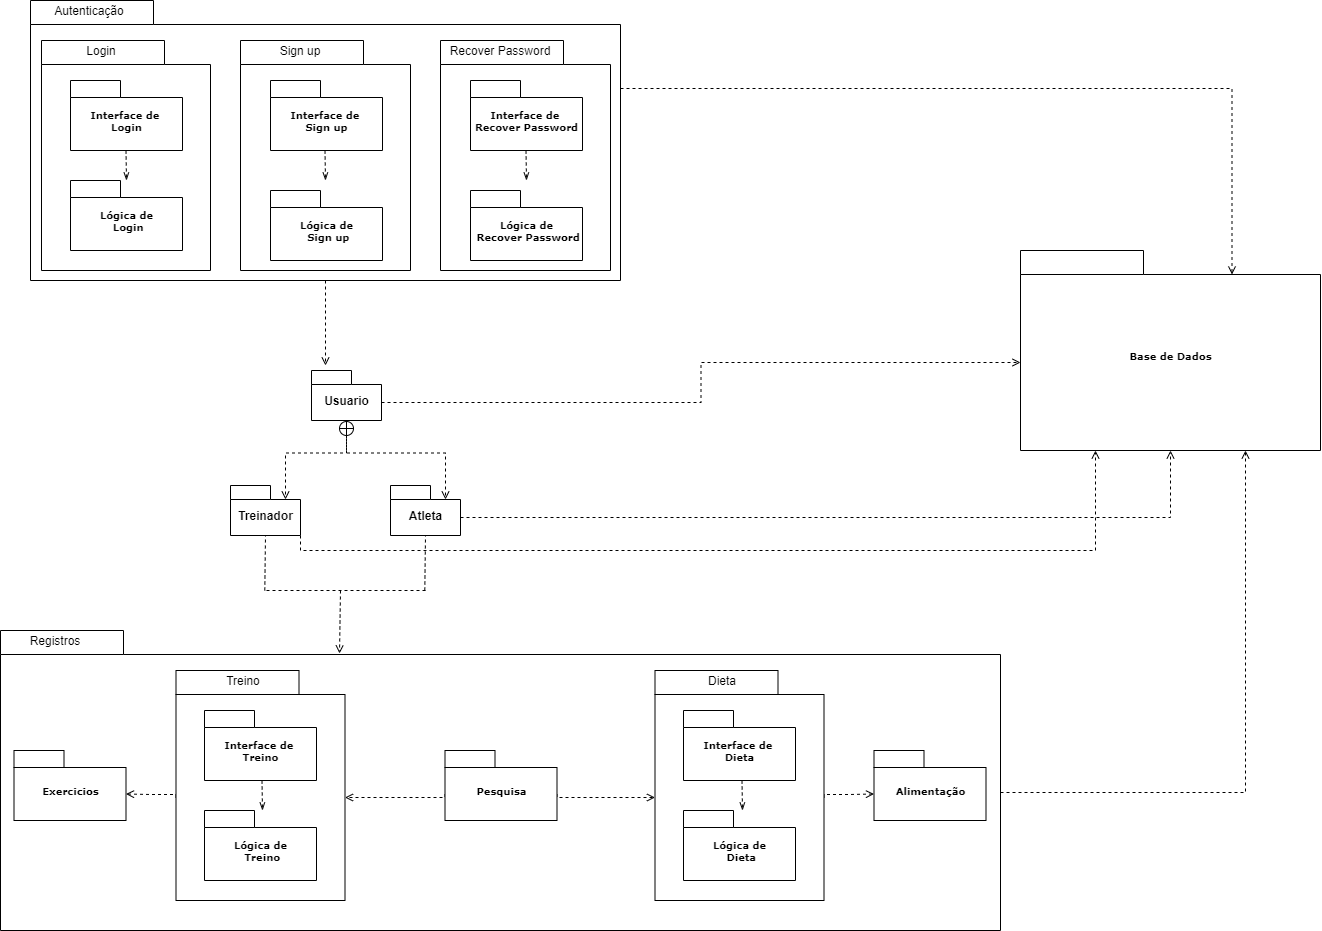

The diagram above was exported from draw.io. Its source (the exported page's mxGraphModel, read from the mxfile embedded in the PNG):
<mxGraphModel dx="2370" dy="1340" grid="1" gridSize="10" guides="1" tooltips="1" connect="1" arrows="1" fold="1" page="1" pageScale="1" pageWidth="827" pageHeight="1169" math="0" shadow="0">
  <root>
    <mxCell id="0" />
    <mxCell id="1" parent="0" />
    <mxCell id="ovZ37xXHjwZBVONX843U-11" style="edgeStyle=orthogonalEdgeStyle;rounded=0;orthogonalLoop=1;jettySize=auto;html=1;exitX=0;exitY=0;exitDx=1000;exitDy=162;exitPerimeter=0;entryX=0.75;entryY=1;entryDx=0;entryDy=0;entryPerimeter=0;dashed=1;endArrow=open;endFill=0;" edge="1" parent="1" source="L6LtvXSmP8f15JtamJVT-54" target="ovZ37xXHjwZBVONX843U-7">
      <mxGeometry relative="1" as="geometry" />
    </mxCell>
    <mxCell id="L6LtvXSmP8f15JtamJVT-54" value="" style="shape=folder;fontStyle=1;spacingTop=10;tabWidth=123;tabHeight=24;tabPosition=left;html=1;rounded=0;shadow=0;comic=0;labelBackgroundColor=none;strokeWidth=1;fontFamily=Verdana;fontSize=10;align=center;" parent="1" vertex="1">
      <mxGeometry x="10" y="760" width="1000" height="300" as="geometry" />
    </mxCell>
    <mxCell id="L6LtvXSmP8f15JtamJVT-32" style="edgeStyle=orthogonalEdgeStyle;rounded=0;orthogonalLoop=1;jettySize=auto;html=1;exitX=0.5;exitY=1;exitDx=0;exitDy=0;exitPerimeter=0;entryX=0.2;entryY=-0.1;entryDx=0;entryDy=0;entryPerimeter=0;dashed=1;startArrow=none;startFill=0;endArrow=open;endFill=0;" parent="1" source="L6LtvXSmP8f15JtamJVT-19" target="L6LtvXSmP8f15JtamJVT-21" edge="1">
      <mxGeometry relative="1" as="geometry" />
    </mxCell>
    <mxCell id="ovZ37xXHjwZBVONX843U-10" style="edgeStyle=orthogonalEdgeStyle;rounded=0;orthogonalLoop=1;jettySize=auto;html=1;exitX=0;exitY=0;exitDx=590;exitDy=88;exitPerimeter=0;entryX=0;entryY=0;entryDx=211.5;entryDy=24;entryPerimeter=0;dashed=1;endArrow=open;endFill=0;" edge="1" parent="1" source="L6LtvXSmP8f15JtamJVT-19" target="ovZ37xXHjwZBVONX843U-7">
      <mxGeometry relative="1" as="geometry">
        <Array as="points">
          <mxPoint x="1242" y="218" />
        </Array>
      </mxGeometry>
    </mxCell>
    <mxCell id="L6LtvXSmP8f15JtamJVT-19" value="" style="shape=folder;fontStyle=1;spacingTop=10;tabWidth=123;tabHeight=24;tabPosition=left;html=1;rounded=0;shadow=0;comic=0;labelBackgroundColor=none;strokeWidth=1;fontFamily=Verdana;fontSize=10;align=center;" parent="1" vertex="1">
      <mxGeometry x="40" y="130" width="590" height="280" as="geometry" />
    </mxCell>
    <mxCell id="L6LtvXSmP8f15JtamJVT-1" value="" style="shape=folder;fontStyle=1;spacingTop=10;tabWidth=123;tabHeight=24;tabPosition=left;html=1;rounded=0;shadow=0;comic=0;labelBackgroundColor=none;strokeWidth=1;fontFamily=Verdana;fontSize=10;align=center;" parent="1" vertex="1">
      <mxGeometry x="51" y="170" width="169" height="230" as="geometry" />
    </mxCell>
    <mxCell id="L6LtvXSmP8f15JtamJVT-2" value="Interface de&amp;nbsp;&lt;br&gt;Login" style="shape=folder;fontStyle=1;spacingTop=10;tabWidth=50;tabHeight=17;tabPosition=left;html=1;rounded=0;shadow=0;comic=0;labelBackgroundColor=none;strokeWidth=1;fontFamily=Verdana;fontSize=10;align=center;" parent="1" vertex="1">
      <mxGeometry x="80" y="210" width="112" height="70" as="geometry" />
    </mxCell>
    <mxCell id="L6LtvXSmP8f15JtamJVT-3" value="Lógica de&lt;br&gt;&amp;nbsp;Login" style="shape=folder;fontStyle=1;spacingTop=10;tabWidth=50;tabHeight=17;tabPosition=left;html=1;rounded=0;shadow=0;comic=0;labelBackgroundColor=none;strokeWidth=1;fontFamily=Verdana;fontSize=10;align=center;" parent="1" vertex="1">
      <mxGeometry x="80" y="310" width="112" height="70" as="geometry" />
    </mxCell>
    <mxCell id="L6LtvXSmP8f15JtamJVT-6" value="" style="endArrow=openThin;html=1;dashed=1;endFill=0;" parent="1" edge="1">
      <mxGeometry width="50" height="50" relative="1" as="geometry">
        <mxPoint x="135.5" y="280" as="sourcePoint" />
        <mxPoint x="136" y="310" as="targetPoint" />
      </mxGeometry>
    </mxCell>
    <mxCell id="L6LtvXSmP8f15JtamJVT-7" value="Login" style="text;html=1;strokeColor=none;fillColor=none;align=center;verticalAlign=middle;whiteSpace=wrap;rounded=0;" parent="1" vertex="1">
      <mxGeometry x="51" y="170" width="120" height="20" as="geometry" />
    </mxCell>
    <mxCell id="L6LtvXSmP8f15JtamJVT-8" value="" style="shape=folder;fontStyle=1;spacingTop=10;tabWidth=123;tabHeight=24;tabPosition=left;html=1;rounded=0;shadow=0;comic=0;labelBackgroundColor=none;strokeWidth=1;fontFamily=Verdana;fontSize=10;align=center;" parent="1" vertex="1">
      <mxGeometry x="250" y="170" width="170" height="230" as="geometry" />
    </mxCell>
    <mxCell id="L6LtvXSmP8f15JtamJVT-9" value="Interface de&amp;nbsp;&lt;br&gt;Sign up" style="shape=folder;fontStyle=1;spacingTop=10;tabWidth=50;tabHeight=17;tabPosition=left;html=1;rounded=0;shadow=0;comic=0;labelBackgroundColor=none;strokeWidth=1;fontFamily=Verdana;fontSize=10;align=center;" parent="1" vertex="1">
      <mxGeometry x="280" y="210" width="112" height="70" as="geometry" />
    </mxCell>
    <mxCell id="L6LtvXSmP8f15JtamJVT-10" value="Lógica de&lt;br&gt;&amp;nbsp;Sign up" style="shape=folder;fontStyle=1;spacingTop=10;tabWidth=50;tabHeight=17;tabPosition=left;html=1;rounded=0;shadow=0;comic=0;labelBackgroundColor=none;strokeWidth=1;fontFamily=Verdana;fontSize=10;align=center;" parent="1" vertex="1">
      <mxGeometry x="280" y="320" width="112" height="70" as="geometry" />
    </mxCell>
    <mxCell id="L6LtvXSmP8f15JtamJVT-11" value="" style="endArrow=openThin;html=1;dashed=1;endFill=0;" parent="1" edge="1">
      <mxGeometry width="50" height="50" relative="1" as="geometry">
        <mxPoint x="334.5" y="280" as="sourcePoint" />
        <mxPoint x="335" y="310" as="targetPoint" />
      </mxGeometry>
    </mxCell>
    <mxCell id="L6LtvXSmP8f15JtamJVT-12" value="Sign up" style="text;html=1;strokeColor=none;fillColor=none;align=center;verticalAlign=middle;whiteSpace=wrap;rounded=0;" parent="1" vertex="1">
      <mxGeometry x="250" y="170" width="120" height="20" as="geometry" />
    </mxCell>
    <mxCell id="L6LtvXSmP8f15JtamJVT-13" value="" style="shape=folder;fontStyle=1;spacingTop=10;tabWidth=123;tabHeight=24;tabPosition=left;html=1;rounded=0;shadow=0;comic=0;labelBackgroundColor=none;strokeWidth=1;fontFamily=Verdana;fontSize=10;align=center;" parent="1" vertex="1">
      <mxGeometry x="450" y="170" width="170" height="230" as="geometry" />
    </mxCell>
    <mxCell id="L6LtvXSmP8f15JtamJVT-14" value="Interface de&amp;nbsp;&lt;br&gt;Recover Password" style="shape=folder;fontStyle=1;spacingTop=10;tabWidth=50;tabHeight=17;tabPosition=left;html=1;rounded=0;shadow=0;comic=0;labelBackgroundColor=none;strokeWidth=1;fontFamily=Verdana;fontSize=10;align=center;" parent="1" vertex="1">
      <mxGeometry x="480" y="210" width="112" height="70" as="geometry" />
    </mxCell>
    <mxCell id="L6LtvXSmP8f15JtamJVT-15" value="Lógica de&lt;br&gt;&amp;nbsp;Recover Password" style="shape=folder;fontStyle=1;spacingTop=10;tabWidth=50;tabHeight=17;tabPosition=left;html=1;rounded=0;shadow=0;comic=0;labelBackgroundColor=none;strokeWidth=1;fontFamily=Verdana;fontSize=10;align=center;" parent="1" vertex="1">
      <mxGeometry x="480" y="320" width="112" height="70" as="geometry" />
    </mxCell>
    <mxCell id="L6LtvXSmP8f15JtamJVT-16" value="" style="endArrow=openThin;html=1;dashed=1;endFill=0;" parent="1" edge="1">
      <mxGeometry width="50" height="50" relative="1" as="geometry">
        <mxPoint x="535.5" y="280" as="sourcePoint" />
        <mxPoint x="536" y="310" as="targetPoint" />
      </mxGeometry>
    </mxCell>
    <mxCell id="L6LtvXSmP8f15JtamJVT-17" value="Recover Password" style="text;html=1;strokeColor=none;fillColor=none;align=center;verticalAlign=middle;whiteSpace=wrap;rounded=0;" parent="1" vertex="1">
      <mxGeometry x="450" y="170" width="120" height="20" as="geometry" />
    </mxCell>
    <mxCell id="L6LtvXSmP8f15JtamJVT-20" value="Autenticação" style="text;html=1;strokeColor=none;fillColor=none;align=center;verticalAlign=middle;whiteSpace=wrap;rounded=0;" parent="1" vertex="1">
      <mxGeometry x="40" y="130" width="118" height="20" as="geometry" />
    </mxCell>
    <mxCell id="L6LtvXSmP8f15JtamJVT-30" style="edgeStyle=orthogonalEdgeStyle;rounded=0;orthogonalLoop=1;jettySize=auto;html=1;exitX=0.5;exitY=1;exitDx=0;exitDy=0;exitPerimeter=0;entryX=0;entryY=0;entryDx=55;entryDy=14;entryPerimeter=0;dashed=1;endArrow=open;endFill=0;" parent="1" source="L6LtvXSmP8f15JtamJVT-21" target="L6LtvXSmP8f15JtamJVT-22" edge="1">
      <mxGeometry relative="1" as="geometry" />
    </mxCell>
    <mxCell id="L6LtvXSmP8f15JtamJVT-31" style="edgeStyle=orthogonalEdgeStyle;rounded=0;orthogonalLoop=1;jettySize=auto;html=1;exitX=0.5;exitY=1;exitDx=0;exitDy=0;exitPerimeter=0;entryX=0;entryY=0;entryDx=55;entryDy=14;entryPerimeter=0;dashed=1;endArrow=open;endFill=0;startArrow=circlePlus;startFill=0;" parent="1" source="L6LtvXSmP8f15JtamJVT-21" target="L6LtvXSmP8f15JtamJVT-23" edge="1">
      <mxGeometry relative="1" as="geometry" />
    </mxCell>
    <mxCell id="ovZ37xXHjwZBVONX843U-12" style="edgeStyle=orthogonalEdgeStyle;rounded=0;orthogonalLoop=1;jettySize=auto;html=1;exitX=0;exitY=0;exitDx=70;exitDy=32;exitPerimeter=0;entryX=0;entryY=0;entryDx=0;entryDy=112;entryPerimeter=0;dashed=1;endArrow=open;endFill=0;" edge="1" parent="1" source="L6LtvXSmP8f15JtamJVT-21" target="ovZ37xXHjwZBVONX843U-7">
      <mxGeometry relative="1" as="geometry" />
    </mxCell>
    <mxCell id="L6LtvXSmP8f15JtamJVT-21" value="Usuario" style="shape=folder;fontStyle=1;spacingTop=10;tabWidth=40;tabHeight=14;tabPosition=left;html=1;" parent="1" vertex="1">
      <mxGeometry x="321" y="500" width="70" height="50" as="geometry" />
    </mxCell>
    <mxCell id="ovZ37xXHjwZBVONX843U-14" style="edgeStyle=orthogonalEdgeStyle;rounded=0;orthogonalLoop=1;jettySize=auto;html=1;exitX=0;exitY=0;exitDx=70;exitDy=32;exitPerimeter=0;entryX=0.25;entryY=1;entryDx=0;entryDy=0;entryPerimeter=0;dashed=1;endArrow=open;endFill=0;" edge="1" parent="1" source="L6LtvXSmP8f15JtamJVT-22" target="ovZ37xXHjwZBVONX843U-7">
      <mxGeometry relative="1" as="geometry">
        <Array as="points">
          <mxPoint x="310" y="680" />
          <mxPoint x="1105" y="680" />
        </Array>
      </mxGeometry>
    </mxCell>
    <mxCell id="L6LtvXSmP8f15JtamJVT-22" value="Treinador" style="shape=folder;fontStyle=1;spacingTop=10;tabWidth=40;tabHeight=14;tabPosition=left;html=1;" parent="1" vertex="1">
      <mxGeometry x="240" y="615" width="70" height="50" as="geometry" />
    </mxCell>
    <mxCell id="ovZ37xXHjwZBVONX843U-13" style="edgeStyle=orthogonalEdgeStyle;rounded=0;orthogonalLoop=1;jettySize=auto;html=1;exitX=0;exitY=0;exitDx=70;exitDy=32;exitPerimeter=0;dashed=1;endArrow=open;endFill=0;" edge="1" parent="1" source="L6LtvXSmP8f15JtamJVT-23" target="ovZ37xXHjwZBVONX843U-7">
      <mxGeometry relative="1" as="geometry" />
    </mxCell>
    <mxCell id="L6LtvXSmP8f15JtamJVT-23" value="Atleta" style="shape=folder;fontStyle=1;spacingTop=10;tabWidth=40;tabHeight=14;tabPosition=left;html=1;" parent="1" vertex="1">
      <mxGeometry x="400" y="615" width="70" height="50" as="geometry" />
    </mxCell>
    <mxCell id="L6LtvXSmP8f15JtamJVT-52" style="edgeStyle=orthogonalEdgeStyle;rounded=0;orthogonalLoop=1;jettySize=auto;html=1;exitX=0;exitY=0;exitDx=0;exitDy=127;exitPerimeter=0;entryX=0;entryY=0;entryDx=112;entryDy=43.5;entryPerimeter=0;dashed=1;startArrow=none;startFill=0;endArrow=open;endFill=0;" parent="1" source="L6LtvXSmP8f15JtamJVT-38" target="L6LtvXSmP8f15JtamJVT-48" edge="1">
      <mxGeometry relative="1" as="geometry">
        <Array as="points">
          <mxPoint x="185.5" y="924" />
          <mxPoint x="160.5" y="924" />
        </Array>
      </mxGeometry>
    </mxCell>
    <mxCell id="L6LtvXSmP8f15JtamJVT-38" value="" style="shape=folder;fontStyle=1;spacingTop=10;tabWidth=123;tabHeight=24;tabPosition=left;html=1;rounded=0;shadow=0;comic=0;labelBackgroundColor=none;strokeWidth=1;fontFamily=Verdana;fontSize=10;align=center;" parent="1" vertex="1">
      <mxGeometry x="185.5" y="800" width="169" height="230" as="geometry" />
    </mxCell>
    <mxCell id="L6LtvXSmP8f15JtamJVT-39" value="Interface de&amp;nbsp;&lt;br&gt;Treino" style="shape=folder;fontStyle=1;spacingTop=10;tabWidth=50;tabHeight=17;tabPosition=left;html=1;rounded=0;shadow=0;comic=0;labelBackgroundColor=none;strokeWidth=1;fontFamily=Verdana;fontSize=10;align=center;" parent="1" vertex="1">
      <mxGeometry x="214" y="840" width="112" height="70" as="geometry" />
    </mxCell>
    <mxCell id="L6LtvXSmP8f15JtamJVT-40" value="Lógica de&lt;br&gt;&amp;nbsp;Treino" style="shape=folder;fontStyle=1;spacingTop=10;tabWidth=50;tabHeight=17;tabPosition=left;html=1;rounded=0;shadow=0;comic=0;labelBackgroundColor=none;strokeWidth=1;fontFamily=Verdana;fontSize=10;align=center;" parent="1" vertex="1">
      <mxGeometry x="214" y="940" width="112" height="70" as="geometry" />
    </mxCell>
    <mxCell id="L6LtvXSmP8f15JtamJVT-41" value="" style="endArrow=openThin;html=1;dashed=1;endFill=0;" parent="1" edge="1">
      <mxGeometry width="50" height="50" relative="1" as="geometry">
        <mxPoint x="271.5" y="910" as="sourcePoint" />
        <mxPoint x="272" y="940" as="targetPoint" />
      </mxGeometry>
    </mxCell>
    <mxCell id="L6LtvXSmP8f15JtamJVT-42" value="Treino" style="text;html=1;strokeColor=none;fillColor=none;align=center;verticalAlign=middle;whiteSpace=wrap;rounded=0;" parent="1" vertex="1">
      <mxGeometry x="232.5" y="800" width="40" height="20" as="geometry" />
    </mxCell>
    <mxCell id="L6LtvXSmP8f15JtamJVT-53" style="edgeStyle=orthogonalEdgeStyle;rounded=0;orthogonalLoop=1;jettySize=auto;html=1;exitX=0;exitY=0;exitDx=169;exitDy=127;exitPerimeter=0;entryX=0;entryY=0;entryDx=0;entryDy=43.5;entryPerimeter=0;dashed=1;startArrow=none;startFill=0;endArrow=open;endFill=0;" parent="1" source="L6LtvXSmP8f15JtamJVT-43" target="L6LtvXSmP8f15JtamJVT-49" edge="1">
      <mxGeometry relative="1" as="geometry">
        <Array as="points">
          <mxPoint x="833.5" y="924" />
          <mxPoint x="858.5" y="924" />
        </Array>
      </mxGeometry>
    </mxCell>
    <mxCell id="L6LtvXSmP8f15JtamJVT-43" value="" style="shape=folder;fontStyle=1;spacingTop=10;tabWidth=123;tabHeight=24;tabPosition=left;html=1;rounded=0;shadow=0;comic=0;labelBackgroundColor=none;strokeWidth=1;fontFamily=Verdana;fontSize=10;align=center;" parent="1" vertex="1">
      <mxGeometry x="664.5" y="800" width="169" height="230" as="geometry" />
    </mxCell>
    <mxCell id="L6LtvXSmP8f15JtamJVT-44" value="Interface de&amp;nbsp;&lt;br&gt;Dieta" style="shape=folder;fontStyle=1;spacingTop=10;tabWidth=50;tabHeight=17;tabPosition=left;html=1;rounded=0;shadow=0;comic=0;labelBackgroundColor=none;strokeWidth=1;fontFamily=Verdana;fontSize=10;align=center;" parent="1" vertex="1">
      <mxGeometry x="693" y="840" width="112" height="70" as="geometry" />
    </mxCell>
    <mxCell id="L6LtvXSmP8f15JtamJVT-45" value="Dieta" style="text;html=1;strokeColor=none;fillColor=none;align=center;verticalAlign=middle;whiteSpace=wrap;rounded=0;" parent="1" vertex="1">
      <mxGeometry x="711.5" y="800" width="40" height="20" as="geometry" />
    </mxCell>
    <mxCell id="L6LtvXSmP8f15JtamJVT-46" value="Lógica de&lt;br&gt;&amp;nbsp;Dieta" style="shape=folder;fontStyle=1;spacingTop=10;tabWidth=50;tabHeight=17;tabPosition=left;html=1;rounded=0;shadow=0;comic=0;labelBackgroundColor=none;strokeWidth=1;fontFamily=Verdana;fontSize=10;align=center;" parent="1" vertex="1">
      <mxGeometry x="693" y="940" width="112" height="70" as="geometry" />
    </mxCell>
    <mxCell id="L6LtvXSmP8f15JtamJVT-47" value="" style="endArrow=openThin;html=1;dashed=1;endFill=0;" parent="1" edge="1">
      <mxGeometry width="50" height="50" relative="1" as="geometry">
        <mxPoint x="751.5" y="910" as="sourcePoint" />
        <mxPoint x="752" y="940" as="targetPoint" />
      </mxGeometry>
    </mxCell>
    <mxCell id="L6LtvXSmP8f15JtamJVT-48" value="Exercicios" style="shape=folder;fontStyle=1;spacingTop=10;tabWidth=50;tabHeight=17;tabPosition=left;html=1;rounded=0;shadow=0;comic=0;labelBackgroundColor=none;strokeWidth=1;fontFamily=Verdana;fontSize=10;align=center;" parent="1" vertex="1">
      <mxGeometry x="23.5" y="880" width="112" height="70" as="geometry" />
    </mxCell>
    <mxCell id="L6LtvXSmP8f15JtamJVT-49" value="Alimentação" style="shape=folder;fontStyle=1;spacingTop=10;tabWidth=50;tabHeight=17;tabPosition=left;html=1;rounded=0;shadow=0;comic=0;labelBackgroundColor=none;strokeWidth=1;fontFamily=Verdana;fontSize=10;align=center;" parent="1" vertex="1">
      <mxGeometry x="883.5" y="880" width="112" height="70" as="geometry" />
    </mxCell>
    <mxCell id="L6LtvXSmP8f15JtamJVT-56" style="edgeStyle=orthogonalEdgeStyle;rounded=0;orthogonalLoop=1;jettySize=auto;html=1;exitX=0;exitY=0;exitDx=0;exitDy=43.5;exitPerimeter=0;entryX=0;entryY=0;entryDx=169;entryDy=127;entryPerimeter=0;dashed=1;startArrow=none;startFill=0;endArrow=open;endFill=0;" parent="1" source="L6LtvXSmP8f15JtamJVT-55" target="L6LtvXSmP8f15JtamJVT-38" edge="1">
      <mxGeometry relative="1" as="geometry">
        <Array as="points">
          <mxPoint x="454.5" y="927" />
        </Array>
      </mxGeometry>
    </mxCell>
    <mxCell id="L6LtvXSmP8f15JtamJVT-57" style="edgeStyle=orthogonalEdgeStyle;rounded=0;orthogonalLoop=1;jettySize=auto;html=1;exitX=0;exitY=0;exitDx=112;exitDy=43.5;exitPerimeter=0;entryX=0;entryY=0;entryDx=0;entryDy=127;entryPerimeter=0;dashed=1;startArrow=none;startFill=0;endArrow=open;endFill=0;" parent="1" source="L6LtvXSmP8f15JtamJVT-55" target="L6LtvXSmP8f15JtamJVT-43" edge="1">
      <mxGeometry relative="1" as="geometry">
        <Array as="points">
          <mxPoint x="567" y="927" />
        </Array>
      </mxGeometry>
    </mxCell>
    <mxCell id="L6LtvXSmP8f15JtamJVT-55" value="Pesquisa" style="shape=folder;fontStyle=1;spacingTop=10;tabWidth=50;tabHeight=17;tabPosition=left;html=1;rounded=0;shadow=0;comic=0;labelBackgroundColor=none;strokeWidth=1;fontFamily=Verdana;fontSize=10;align=center;" parent="1" vertex="1">
      <mxGeometry x="454.5" y="880" width="112" height="70" as="geometry" />
    </mxCell>
    <mxCell id="L6LtvXSmP8f15JtamJVT-58" value="Registros" style="text;html=1;strokeColor=none;fillColor=none;align=center;verticalAlign=middle;whiteSpace=wrap;rounded=0;" parent="1" vertex="1">
      <mxGeometry x="10" y="760" width="110" height="20" as="geometry" />
    </mxCell>
    <mxCell id="ovZ37xXHjwZBVONX843U-1" value="" style="endArrow=none;dashed=1;html=1;entryX=0.5;entryY=1;entryDx=0;entryDy=0;entryPerimeter=0;" edge="1" parent="1" target="L6LtvXSmP8f15JtamJVT-22">
      <mxGeometry width="50" height="50" relative="1" as="geometry">
        <mxPoint x="274.29" y="720" as="sourcePoint" />
        <mxPoint x="274" y="670" as="targetPoint" />
      </mxGeometry>
    </mxCell>
    <mxCell id="ovZ37xXHjwZBVONX843U-2" value="" style="endArrow=none;dashed=1;html=1;entryX=0.5;entryY=1;entryDx=0;entryDy=0;entryPerimeter=0;" edge="1" parent="1" target="L6LtvXSmP8f15JtamJVT-23">
      <mxGeometry width="50" height="50" relative="1" as="geometry">
        <mxPoint x="434.28999999999996" y="720" as="sourcePoint" />
        <mxPoint x="434" y="680" as="targetPoint" />
      </mxGeometry>
    </mxCell>
    <mxCell id="ovZ37xXHjwZBVONX843U-3" value="" style="endArrow=none;dashed=1;html=1;" edge="1" parent="1">
      <mxGeometry width="50" height="50" relative="1" as="geometry">
        <mxPoint x="276" y="720" as="sourcePoint" />
        <mxPoint x="436" y="720" as="targetPoint" />
      </mxGeometry>
    </mxCell>
    <mxCell id="ovZ37xXHjwZBVONX843U-5" value="" style="endArrow=open;html=1;dashed=1;endFill=0;" edge="1" parent="1">
      <mxGeometry width="50" height="50" relative="1" as="geometry">
        <mxPoint x="350" y="720" as="sourcePoint" />
        <mxPoint x="349" y="783" as="targetPoint" />
      </mxGeometry>
    </mxCell>
    <mxCell id="ovZ37xXHjwZBVONX843U-7" value="Base de Dados" style="shape=folder;fontStyle=1;spacingTop=10;tabWidth=123;tabHeight=24;tabPosition=left;html=1;rounded=0;shadow=0;comic=0;labelBackgroundColor=none;strokeWidth=1;fontFamily=Verdana;fontSize=10;align=center;" vertex="1" parent="1">
      <mxGeometry x="1030" y="380" width="300" height="200" as="geometry" />
    </mxCell>
  </root>
</mxGraphModel>